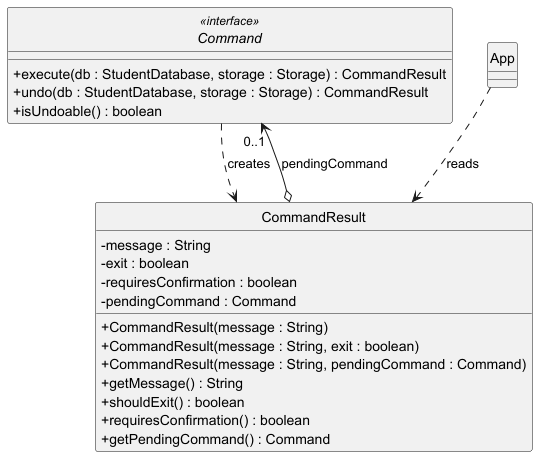

The diagram above was rendered by PlantUML. Its source (embedded in the PNG):
@startuml CommandResultClassDiagram
skinparam classAttributeIconSize 0
skinparam style strictuml


interface Command <<interface>> {
    +execute(db : StudentDatabase, storage : Storage) : CommandResult
    +undo(db : StudentDatabase, storage : Storage) : CommandResult
    +isUndoable() : boolean
}

class CommandResult {
    -message : String
    -exit : boolean
    -requiresConfirmation : boolean
    -pendingCommand : Command
    +CommandResult(message : String)
    +CommandResult(message : String, exit : boolean)
    +CommandResult(message : String, pendingCommand : Command)
    +getMessage() : String
    +shouldExit() : boolean
    +requiresConfirmation() : boolean
    +getPendingCommand() : Command
}

class App

Command ..> CommandResult : creates
CommandResult o--> "0..1" Command : pendingCommand
App ..> CommandResult : reads

@enduml